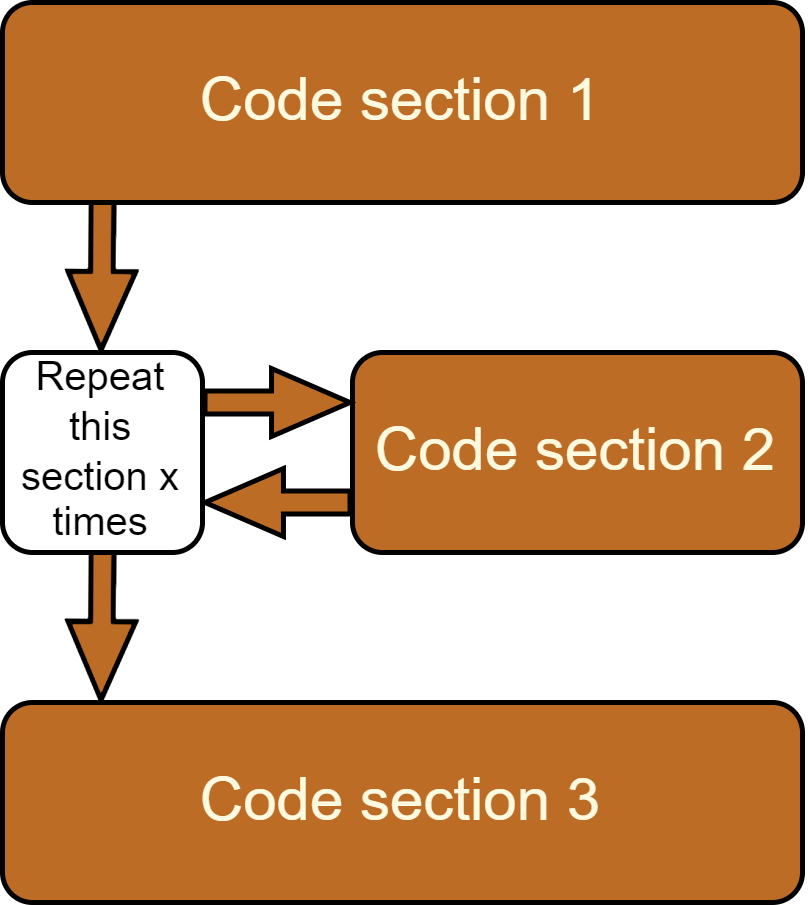

The diagram above was exported from draw.io. Its source (the exported page's mxGraphModel, read from the mxfile embedded in the PNG):
<mxGraphModel dx="1185" dy="648" grid="1" gridSize="10" guides="1" tooltips="1" connect="1" arrows="1" fold="1" page="1" pageScale="1" pageWidth="850" pageHeight="1100" background="#ffffff" math="0" shadow="0">
  <root>
    <mxCell id="0" />
    <mxCell id="1" parent="0" />
    <mxCell id="2" value="" style="shape=flexArrow;endArrow=classic;html=1;rounded=0;endWidth=8;endSize=4.897142857142858;width=4.571428571428571;fillColor=#BC6C25;labelBackgroundColor=#283618;strokeColor=#000000;fontColor=#FEFAE0;" edge="1" parent="1">
      <mxGeometry width="50" height="50" relative="1" as="geometry">
        <mxPoint x="260.21000000000004" y="60" as="sourcePoint" />
        <mxPoint x="259.71000000000004" y="110" as="targetPoint" />
      </mxGeometry>
    </mxCell>
    <mxCell id="3" value="" style="shape=flexArrow;endArrow=classic;html=1;rounded=0;endWidth=8;endSize=4.897142857142858;width=4.571428571428571;fillColor=#BC6C25;labelBackgroundColor=#283618;strokeColor=#000000;fontColor=#FEFAE0;" edge="1" parent="1">
      <mxGeometry width="50" height="50" relative="1" as="geometry">
        <mxPoint x="260.21000000000004" y="130" as="sourcePoint" />
        <mxPoint x="259.71000000000004" y="180" as="targetPoint" />
      </mxGeometry>
    </mxCell>
    <mxCell id="4" value="" style="shape=flexArrow;endArrow=classic;html=1;rounded=0;endWidth=8;endSize=4.897142857142858;width=4.571428571428571;fillColor=#BC6C25;labelBackgroundColor=#283618;strokeColor=#000000;fontColor=#FEFAE0;entryX=1;entryY=0.75;entryDx=0;entryDy=0;exitX=0;exitY=0.75;exitDx=0;exitDy=0;" edge="1" source="7" target="9" parent="1">
      <mxGeometry width="50" height="50" relative="1" as="geometry">
        <mxPoint x="320" y="137.43285714285707" as="sourcePoint" />
        <mxPoint x="290" y="137.33285714285705" as="targetPoint" />
      </mxGeometry>
    </mxCell>
    <mxCell id="5" value="Code section 3" style="rounded=1;whiteSpace=wrap;html=1;fillColor=#BC6C25;strokeColor=#000000;fontColor=#FEFAE0;" vertex="1" parent="1">
      <mxGeometry x="240" y="180" width="160" height="40" as="geometry" />
    </mxCell>
    <mxCell id="6" value="Code section 1" style="rounded=1;whiteSpace=wrap;html=1;fillColor=#BC6C25;strokeColor=#000000;fontColor=#FEFAE0;" vertex="1" parent="1">
      <mxGeometry x="240" y="40" width="160" height="40" as="geometry" />
    </mxCell>
    <mxCell id="7" value="Code section 2" style="rounded=1;whiteSpace=wrap;html=1;fillColor=#BC6C25;strokeColor=#000000;fontColor=#FEFAE0;" vertex="1" parent="1">
      <mxGeometry x="310" y="110" width="90" height="40" as="geometry" />
    </mxCell>
    <mxCell id="8" value="" style="shape=flexArrow;endArrow=classic;html=1;rounded=0;endWidth=8;endSize=4.897142857142858;width=4.571428571428571;fillColor=#BC6C25;labelBackgroundColor=#283618;strokeColor=#000000;fontColor=#FEFAE0;entryX=0;entryY=0.25;entryDx=0;entryDy=0;exitX=1;exitY=0.25;exitDx=0;exitDy=0;" edge="1" source="9" target="7" parent="1">
      <mxGeometry width="50" height="50" relative="1" as="geometry">
        <mxPoint x="280" y="117.6" as="sourcePoint" />
        <mxPoint x="310" y="117.5" as="targetPoint" />
      </mxGeometry>
    </mxCell>
    <mxCell id="9" value="&lt;p style=&quot;font-size: 8px;&quot;&gt;&lt;span style=&quot;font-size: 8px; line-height: 1;&quot;&gt;Repeat this section x times&lt;/span&gt;&lt;/p&gt;" style="rounded=1;whiteSpace=wrap;html=1;spacing=2;fontSize=8;" vertex="1" parent="1">
      <mxGeometry x="240" y="110" width="40" height="40" as="geometry" />
    </mxCell>
  </root>
</mxGraphModel>